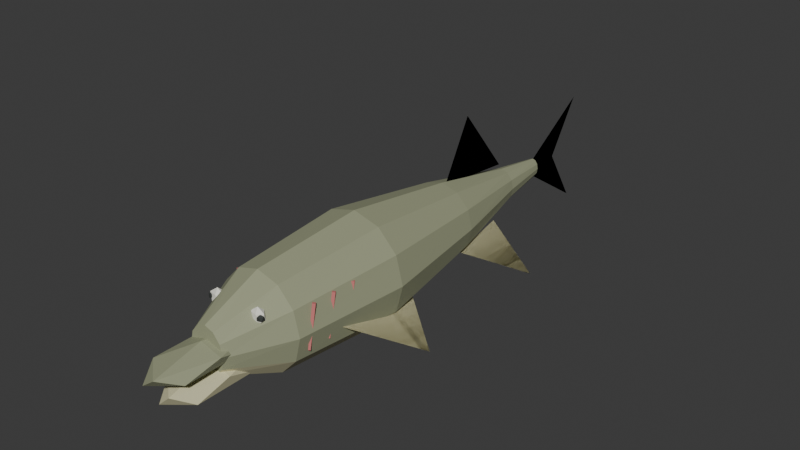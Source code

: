 # Source: OldPike.blend  (saved by Blender 5.2.44; exported with 4.5.12 LTS)
import bpy
from mathutils import Matrix  # noqa: F401  (used for matrix-valued properties, if any)

bpy.ops.wm.read_factory_settings(use_empty=True)
scene = bpy.context.scene
scene.name = 'Scene'

# ---- collections
col_collection = bpy.data.collections.new('Collection'); scene.collection.children.link(col_collection)

# ---- materials (node trees are filled in below, after node groups)
mat_oldpikeskin = bpy.data.materials.new('OldPikeSkin')
mat_oldpikeskin.diffuse_color = (0.33, 0.35, 0.22, 1.0)
mat_oldpikebelly = bpy.data.materials.new('OldPikeBelly')
mat_oldpikebelly.diffuse_color = (0.67, 0.64, 0.4, 1.0)
mat_oldpikescar = bpy.data.materials.new('OldPikeScar')
mat_oldpikescar.diffuse_color = (0.6, 0.18, 0.17, 1.0)
mat_optionalfishivory = bpy.data.materials.new('OptionalFishIvory')
mat_optionalfishivory.diffuse_color = (0.83, 0.82, 0.72, 1.0)
mat_optionalfishink = bpy.data.materials.new('OptionalFishInk')
mat_optionalfishink.diffuse_color = (0.035, 0.04, 0.037, 1.0)

# ---- material node trees
mat_oldpikeskin.use_nodes = True; mat_oldpikeskin.node_tree.nodes.clear()
_N = mat_oldpikeskin.node_tree.nodes; _L = mat_oldpikeskin.node_tree.links
n0 = _N.new('ShaderNodeBsdfPrincipled'); n0.name = '原理化 BSDF'; n0.location = (-200, 100)
n0.inputs[0].default_value = (0.33, 0.35, 0.22, 1.0)
n0.inputs[2].default_value = 0.78
n0.inputs[10].default_value = 0.005
n1 = _N.new('ShaderNodeOutputMaterial'); n1.name = '材质输出'; n1.location = (200, 100)
_L.new(n0.outputs[0], n1.inputs[0])
n1.is_active_output = True
mat_oldpikebelly.use_nodes = True; mat_oldpikebelly.node_tree.nodes.clear()
_N = mat_oldpikebelly.node_tree.nodes; _L = mat_oldpikebelly.node_tree.links
n0 = _N.new('ShaderNodeBsdfPrincipled'); n0.name = '原理化 BSDF'; n0.location = (-200, 100)
n0.inputs[0].default_value = (0.67, 0.64, 0.4, 1.0)
n0.inputs[2].default_value = 0.78
n0.inputs[10].default_value = 0.005
n1 = _N.new('ShaderNodeOutputMaterial'); n1.name = '材质输出'; n1.location = (200, 100)
_L.new(n0.outputs[0], n1.inputs[0])
n1.is_active_output = True
mat_oldpikescar.use_nodes = True; mat_oldpikescar.node_tree.nodes.clear()
_N = mat_oldpikescar.node_tree.nodes; _L = mat_oldpikescar.node_tree.links
n0 = _N.new('ShaderNodeBsdfPrincipled'); n0.name = '原理化 BSDF'; n0.location = (-200, 100)
n0.inputs[0].default_value = (0.6, 0.18, 0.17, 1.0)
n0.inputs[2].default_value = 0.78
n0.inputs[10].default_value = 0.005
n1 = _N.new('ShaderNodeOutputMaterial'); n1.name = '材质输出'; n1.location = (200, 100)
_L.new(n0.outputs[0], n1.inputs[0])
n1.is_active_output = True
mat_optionalfishivory.use_nodes = True; mat_optionalfishivory.node_tree.nodes.clear()
_N = mat_optionalfishivory.node_tree.nodes; _L = mat_optionalfishivory.node_tree.links
n0 = _N.new('ShaderNodeBsdfPrincipled'); n0.name = '原理化 BSDF'; n0.location = (-200, 100)
n0.inputs[0].default_value = (0.83, 0.82, 0.72, 1.0)
n0.inputs[2].default_value = 0.78
n0.inputs[10].default_value = 0.005
n1 = _N.new('ShaderNodeOutputMaterial'); n1.name = '材质输出'; n1.location = (200, 100)
_L.new(n0.outputs[0], n1.inputs[0])
n1.is_active_output = True
mat_optionalfishink.use_nodes = True; mat_optionalfishink.node_tree.nodes.clear()
_N = mat_optionalfishink.node_tree.nodes; _L = mat_optionalfishink.node_tree.links
n0 = _N.new('ShaderNodeBsdfPrincipled'); n0.name = '原理化 BSDF'; n0.location = (-200, 100)
n0.inputs[0].default_value = (0.035, 0.04, 0.037, 1.0)
n0.inputs[2].default_value = 0.78
n0.inputs[10].default_value = 0.005
n1 = _N.new('ShaderNodeOutputMaterial'); n1.name = '材质输出'; n1.location = (200, 100)
_L.new(n0.outputs[0], n1.inputs[0])
n1.is_active_output = True

# ---- world
world_world = bpy.data.worlds.new('World'); scene.world = world_world
world_world.use_nodes = True; world_world.node_tree.nodes.clear()
_N = world_world.node_tree.nodes; _L = world_world.node_tree.links
n0 = _N.new('ShaderNodeOutputWorld'); n0.name = 'World Output'; n0.location = (200, 100)
n1 = _N.new('ShaderNodeBackground'); n1.name = 'Background'; n1.location = (-200, 100)
n1.inputs[0].default_value = (0.05088, 0.05088, 0.05088, 1.0)
_L.new(n1.outputs[0], n0.inputs[0])
n0.is_active_output = True
world_world.color = (0.05088, 0.05088, 0.05088)
world_world.sun_shadow_jitter_overblur = 0.0

# ---- meshes
me_body_001 = bpy.data.meshes.new('Body.001')
me_body_001.from_pydata([(0.11, -1.15, 0.5), (0.09526, -1.15, 0.57), (0.055, -1.15, 0.6212), (6.736e-18, -1.15, 0.64), (-0.055, -1.15, 0.6212), (-0.09526, -1.15, 0.57), (-0.11, -1.15, 0.5), (-0.09526, -1.15, 0.43), (-0.055, -1.15, 0.3788), (-2.021e-17, -1.15, 0.36), (0.055, -1.15, 0.3788), (0.09526, -1.15, 0.43), (0.27, -0.8, 0.5), (0.2338, -0.8, 0.645), (0.135, -0.8, 0.7511), (1.653e-17, -0.8, 0.79), (-0.135, -0.8, 0.7511), (-0.2338, -0.8, 0.645), (-0.27, -0.8, 0.5), (-0.2338, -0.8, 0.355), (-0.135, -0.8, 0.2489), (-4.96e-17, -0.8, 0.21), (0.135, -0.8, 0.2489), (0.2338, -0.8, 0.355), (0.33, -0.1, 0.5), (0.2858, -0.1, 0.67), (0.165, -0.1, 0.7944), (2.021e-17, -0.1, 0.84), (-0.165, -0.1, 0.7944), (-0.2858, -0.1, 0.67), (-0.33, -0.1, 0.5), (-0.2858, -0.1, 0.33), (-0.165, -0.1, 0.2056), (-6.062e-17, -0.1, 0.16), (0.165, -0.1, 0.2056), (0.2858, -0.1, 0.33), (0.22, 0.65, 0.5), (0.1905, 0.65, 0.615), (0.11, 0.65, 0.6992), (1.347e-17, 0.65, 0.73), (-0.11, 0.65, 0.6992), (-0.1905, 0.65, 0.615), (-0.22, 0.65, 0.5), (-0.1905, 0.65, 0.385), (-0.11, 0.65, 0.3008), (-4.041e-17, 0.65, 0.27), (0.11, 0.65, 0.3008), (0.1905, 0.65, 0.385), (0.09, 1.25, 0.5), (0.07794, 1.25, 0.555), (0.045, 1.25, 0.5953), (5.511e-18, 1.25, 0.61), (-0.045, 1.25, 0.5953), (-0.07794, 1.25, 0.555), (-0.09, 1.25, 0.5), (-0.07794, 1.25, 0.445), (-0.045, 1.25, 0.4047), (-1.653e-17, 1.25, 0.39), (0.045, 1.25, 0.4047), (0.07794, 1.25, 0.445), (0.04, 1.6, 0.5), (0.03464, 1.6, 0.53), (0.02, 1.6, 0.552), (2.449e-18, 1.6, 0.56), (-0.02, 1.6, 0.552), (-0.03464, 1.6, 0.53), (-0.04, 1.6, 0.5), (-0.03464, 1.6, 0.47), (-0.02, 1.6, 0.448), (-7.348e-18, 1.6, 0.44), (0.02, 1.6, 0.448), (0.03464, 1.6, 0.47)], [], [(11, 10, 9, 8, 7, 6, 5, 4, 3, 2, 1, 0), (60, 61, 62, 63, 64, 65, 66, 67, 68, 69, 70, 71), (0, 1, 13, 12), (1, 2, 14, 13), (2, 3, 15, 14), (3, 4, 16, 15), (4, 5, 17, 16), (5, 6, 18, 17), (6, 7, 19, 18), (7, 8, 20, 19), (8, 9, 21, 20), (9, 10, 22, 21), (10, 11, 23, 22), (11, 0, 12, 23), (12, 13, 25, 24), (13, 14, 26, 25), (14, 15, 27, 26), (15, 16, 28, 27), (16, 17, 29, 28), (17, 18, 30, 29), (18, 19, 31, 30), (19, 20, 32, 31), (20, 21, 33, 32), (21, 22, 34, 33), (22, 23, 35, 34), (23, 12, 24, 35), (24, 25, 37, 36), (25, 26, 38, 37), (26, 27, 39, 38), (27, 28, 40, 39), (28, 29, 41, 40), (29, 30, 42, 41), (30, 31, 43, 42), (31, 32, 44, 43), (32, 33, 45, 44), (33, 34, 46, 45), (34, 35, 47, 46), (35, 24, 36, 47), (36, 37, 49, 48), (37, 38, 50, 49), (38, 39, 51, 50), (39, 40, 52, 51), (40, 41, 53, 52), (41, 42, 54, 53), (42, 43, 55, 54), (43, 44, 56, 55), (44, 45, 57, 56), (45, 46, 58, 57), (46, 47, 59, 58), (47, 36, 48, 59), (48, 49, 61, 60), (49, 50, 62, 61), (50, 51, 63, 62), (51, 52, 64, 63), (52, 53, 65, 64), (53, 54, 66, 65), (54, 55, 67, 66), (55, 56, 68, 67), (56, 57, 69, 68), (57, 58, 70, 69), (58, 59, 71, 70), (59, 48, 60, 71)])
me_body_001.polygons.foreach_set('material_index', [0, 0, 0, 0, 0, 0, 0, 0, 0, 1, 1, 1, 1, 0, 0, 0, 0, 0, 0, 0, 0, 1, 1, 1, 1, 0, 0, 0, 0, 0, 0, 0, 0, 1, 1, 1, 1, 0, 0, 0, 0, 0, 0, 0, 0, 1, 1, 1, 1, 0, 0, 0, 0, 0, 0, 0, 0, 0, 0, 0, 0, 0])
me_body_001.materials.append(mat_oldpikeskin)
me_body_001.materials.append(mat_oldpikebelly)
me_body_001.update()
me_scar_1_0 = bpy.data.meshes.new('Scar-1_0')
me_scar_1_0.from_pydata([(-0.2521, -0.6884, 0.65), (-0.2634, -0.7027, 0.6521), (-0.2779, -0.6916, 0.65), (-0.2666, -0.6773, 0.6479), (-0.2511, -0.7289, 0.4), (-0.2589, -0.7388, 0.4014), (-0.2689, -0.7311, 0.4), (-0.2611, -0.7212, 0.3986)], [], [(3, 2, 1, 0), (4, 5, 6, 7), (0, 1, 5, 4), (1, 2, 6, 5), (2, 3, 7, 6), (3, 0, 4, 7)])
me_scar_1_0.materials.append(mat_oldpikescar)
me_scar_1_0.update()
me_scar_1_1 = bpy.data.meshes.new('Scar-1_1')
me_scar_1_1.from_pydata([(-0.2521, -0.5484, 0.65), (-0.2634, -0.5627, 0.6521), (-0.2779, -0.5516, 0.65), (-0.2666, -0.5373, 0.6479), (-0.2511, -0.5889, 0.4), (-0.2589, -0.5988, 0.4014), (-0.2689, -0.5911, 0.4), (-0.2611, -0.5812, 0.3986)], [], [(3, 2, 1, 0), (4, 5, 6, 7), (0, 1, 5, 4), (1, 2, 6, 5), (2, 3, 7, 6), (3, 0, 4, 7)])
me_scar_1_1.materials.append(mat_oldpikescar)
me_scar_1_1.update()
me_scar_1_2 = bpy.data.meshes.new('Scar-1_2')
me_scar_1_2.from_pydata([(-0.2521, -0.4084, 0.65), (-0.2634, -0.4227, 0.6521), (-0.2779, -0.4116, 0.65), (-0.2666, -0.3973, 0.6479), (-0.2511, -0.4489, 0.4), (-0.2589, -0.4588, 0.4014), (-0.2689, -0.4511, 0.4), (-0.2611, -0.4412, 0.3986)], [], [(3, 2, 1, 0), (4, 5, 6, 7), (0, 1, 5, 4), (1, 2, 6, 5), (2, 3, 7, 6), (3, 0, 4, 7)])
me_scar_1_2.materials.append(mat_oldpikescar)
me_scar_1_2.update()
me_scar1_0 = bpy.data.meshes.new('Scar1_0')
me_scar1_0.from_pydata([(0.2779, -0.6916, 0.65), (0.2634, -0.7027, 0.6521), (0.2521, -0.6884, 0.65), (0.2666, -0.6773, 0.6479), (0.2689, -0.7311, 0.4), (0.2589, -0.7388, 0.4014), (0.2511, -0.7289, 0.4), (0.2611, -0.7212, 0.3986)], [], [(3, 2, 1, 0), (4, 5, 6, 7), (0, 1, 5, 4), (1, 2, 6, 5), (2, 3, 7, 6), (3, 0, 4, 7)])
me_scar1_0.materials.append(mat_oldpikescar)
me_scar1_0.update()
me_scar1_1 = bpy.data.meshes.new('Scar1_1')
me_scar1_1.from_pydata([(0.2779, -0.5516, 0.65), (0.2634, -0.5627, 0.6521), (0.2521, -0.5484, 0.65), (0.2666, -0.5373, 0.6479), (0.2689, -0.5911, 0.4), (0.2589, -0.5988, 0.4014), (0.2511, -0.5889, 0.4), (0.2611, -0.5812, 0.3986)], [], [(3, 2, 1, 0), (4, 5, 6, 7), (0, 1, 5, 4), (1, 2, 6, 5), (2, 3, 7, 6), (3, 0, 4, 7)])
me_scar1_1.materials.append(mat_oldpikescar)
me_scar1_1.update()
me_scar1_2 = bpy.data.meshes.new('Scar1_2')
me_scar1_2.from_pydata([(0.2779, -0.4116, 0.65), (0.2634, -0.4227, 0.6521), (0.2521, -0.4084, 0.65), (0.2666, -0.3973, 0.6479), (0.2689, -0.4511, 0.4), (0.2589, -0.4588, 0.4014), (0.2511, -0.4489, 0.4), (0.2611, -0.4412, 0.3986)], [], [(3, 2, 1, 0), (4, 5, 6, 7), (0, 1, 5, 4), (1, 2, 6, 5), (2, 3, 7, 6), (3, 0, 4, 7)])
me_scar1_2.materials.append(mat_oldpikescar)
me_scar1_2.update()
me_reardorsal = bpy.data.meshes.new('RearDorsal')
me_reardorsal.from_pydata([(0.0, 0.68, 0.7), (0.0, 0.88, 1.07), (0.0, 1.22, 0.65)], [], [(0, 1, 2), (2, 1, 0)])
me_reardorsal.materials.append(mat_oldpikebelly)
me_reardorsal.update()
me_pectoral_1_001 = bpy.data.meshes.new('Pectoral-1.001')
me_pectoral_1_001.from_pydata([(-0.25, -0.57, 0.47), (-0.49, -0.07, 0.15), (-0.19, 0.14, 0.31)], [], [(0, 1, 2), (2, 1, 0)])
me_pectoral_1_001.materials.append(mat_oldpikebelly)
me_pectoral_1_001.update()
me_pelvic_1 = bpy.data.meshes.new('Pelvic-1')
me_pelvic_1.from_pydata([(-0.16, 0.61, 0.35), (-0.42, 0.98, 0.14), (-0.08, 1.07, 0.35)], [], [(0, 1, 2), (2, 1, 0)])
me_pelvic_1.materials.append(mat_oldpikebelly)
me_pelvic_1.update()
me_pectoral1_001 = bpy.data.meshes.new('Pectoral1.001')
me_pectoral1_001.from_pydata([(0.25, -0.57, 0.47), (0.49, -0.07, 0.15), (0.19, 0.14, 0.31)], [], [(0, 1, 2), (2, 1, 0)])
me_pectoral1_001.materials.append(mat_oldpikebelly)
me_pectoral1_001.update()
me_pelvic1 = bpy.data.meshes.new('Pelvic1')
me_pelvic1.from_pydata([(0.16, 0.61, 0.35), (0.42, 0.98, 0.14), (0.08, 1.07, 0.35)], [], [(0, 1, 2), (2, 1, 0)])
me_pelvic1.materials.append(mat_oldpikebelly)
me_pelvic1.update()
me_tailfin = bpy.data.meshes.new('TailFin')
me_tailfin.from_pydata([(0.0, 0.0, 0.0), (0.0, 0.54, 0.35), (0.0, 0.32, 0.0), (0.0, 0.54, -0.35)], [], [(0, 1, 2, 3), (3, 2, 1, 0)])
me_tailfin.materials.append(mat_oldpikebelly)
me_tailfin.update()
me_eye_1_001 = bpy.data.meshes.new('Eye-1.001')
me_eye_1_001.from_pydata([(0.0, 0.0, -0.048), (0.03473, -0.01766, -0.02147), (-0.01327, -0.02858, -0.02147), (-0.04293, 0.0, -0.02147), (-0.01327, 0.02858, -0.02147), (0.03473, 0.01766, -0.02147), (0.01327, -0.02858, 0.02147), (-0.03473, -0.01766, 0.02147), (-0.03473, 0.01766, 0.02147), (0.01327, 0.02858, 0.02147), (0.04293, 0.0, 0.02147), (0.0, 0.0, 0.048)], [], [(0, 1, 2), (1, 0, 5), (0, 2, 3), (0, 3, 4), (0, 4, 5), (1, 5, 10), (2, 1, 6), (3, 2, 7), (4, 3, 8), (5, 4, 9), (1, 10, 6), (2, 6, 7), (3, 7, 8), (4, 8, 9), (5, 9, 10), (6, 10, 11), (7, 6, 11), (8, 7, 11), (9, 8, 11), (10, 9, 11)])
_uv = me_eye_1_001.uv_layers.new(name='UV贴图')
_uv.uv.foreach_set('vector', [0.1818, 0.0, 0.2727, 0.1575, 0.09091, 0.1575, 0.2727, 0.1575, 0.3636, 0.0, 0.4545, 0.1575, 0.9091, 0.0, 1.0, 0.1575, 0.8182, 0.1575, 0.7273, 0.0, 0.8182, 0.1575, 0.6364, 0.1575, 0.5455, 0.0, 0.6364, 0.1575, 0.4545, 0.1575, 0.2727, 0.1575, 0.4545, 0.1575, 0.3636, 0.3149, 0.09091, 0.1575, 0.2727, 0.1575, 0.1818, 0.3149, 0.8182, 0.1575, 1.0, 0.1575, 0.9091, 0.3149, 0.6364, 0.1575, 0.8182, 0.1575, 0.7273, 0.3149, 0.4545, 0.1575, 0.6364, 0.1575, 0.5455, 0.3149, 0.2727, 0.1575, 0.3636, 0.3149, 0.1818, 0.3149, 0.09091, 0.1575, 0.1818, 0.3149, 0.0, 0.3149, 0.8182, 0.1575, 0.9091, 0.3149, 0.7273, 0.3149, 0.6364, 0.1575, 0.7273, 0.3149, 0.5455, 0.3149, 0.4545, 0.1575, 0.5455, 0.3149, 0.3636, 0.3149, 0.1818, 0.3149, 0.3636, 0.3149, 0.2727, 0.4724, 0.0, 0.3149, 0.1818, 0.3149, 0.09091, 0.4724, 0.7273, 0.3149, 0.9091, 0.3149, 0.8182, 0.4724, 0.5455, 0.3149, 0.7273, 0.3149, 0.6364, 0.4724, 0.3636, 0.3149, 0.5455, 0.3149, 0.4545, 0.4724])
me_eye_1_001.materials.append(mat_optionalfishivory)
me_eye_1_001.update()
me_pupil_1_001 = bpy.data.meshes.new('Pupil-1.001')
me_pupil_1_001.from_pydata([(0.0, 0.0, -0.02304), (0.01667, -0.01211, -0.0103), (-0.006368, -0.0196, -0.0103), (-0.02061, 0.0, -0.0103), (-0.006368, 0.0196, -0.0103), (0.01667, 0.01211, -0.0103), (0.006368, -0.0196, 0.0103), (-0.01667, -0.01211, 0.0103), (-0.01667, 0.01211, 0.0103), (0.006368, 0.0196, 0.0103), (0.02061, 0.0, 0.0103), (0.0, 0.0, 0.02304)], [], [(0, 1, 2), (1, 0, 5), (0, 2, 3), (0, 3, 4), (0, 4, 5), (1, 5, 10), (2, 1, 6), (3, 2, 7), (4, 3, 8), (5, 4, 9), (1, 10, 6), (2, 6, 7), (3, 7, 8), (4, 8, 9), (5, 9, 10), (6, 10, 11), (7, 6, 11), (8, 7, 11), (9, 8, 11), (10, 9, 11)])
_uv = me_pupil_1_001.uv_layers.new(name='UV贴图')
_uv.uv.foreach_set('vector', [0.1818, 0.0, 0.2727, 0.1575, 0.09091, 0.1575, 0.2727, 0.1575, 0.3636, 0.0, 0.4545, 0.1575, 0.9091, 0.0, 1.0, 0.1575, 0.8182, 0.1575, 0.7273, 0.0, 0.8182, 0.1575, 0.6364, 0.1575, 0.5455, 0.0, 0.6364, 0.1575, 0.4545, 0.1575, 0.2727, 0.1575, 0.4545, 0.1575, 0.3636, 0.3149, 0.09091, 0.1575, 0.2727, 0.1575, 0.1818, 0.3149, 0.8182, 0.1575, 1.0, 0.1575, 0.9091, 0.3149, 0.6364, 0.1575, 0.8182, 0.1575, 0.7273, 0.3149, 0.4545, 0.1575, 0.6364, 0.1575, 0.5455, 0.3149, 0.2727, 0.1575, 0.3636, 0.3149, 0.1818, 0.3149, 0.09091, 0.1575, 0.1818, 0.3149, 0.0, 0.3149, 0.8182, 0.1575, 0.9091, 0.3149, 0.7273, 0.3149, 0.6364, 0.1575, 0.7273, 0.3149, 0.5455, 0.3149, 0.4545, 0.1575, 0.5455, 0.3149, 0.3636, 0.3149, 0.1818, 0.3149, 0.3636, 0.3149, 0.2727, 0.4724, 0.0, 0.3149, 0.1818, 0.3149, 0.09091, 0.4724, 0.7273, 0.3149, 0.9091, 0.3149, 0.8182, 0.4724, 0.5455, 0.3149, 0.7273, 0.3149, 0.6364, 0.4724, 0.3636, 0.3149, 0.5455, 0.3149, 0.4545, 0.4724])
me_pupil_1_001.materials.append(mat_optionalfishink)
me_pupil_1_001.update()
me_eye1_001 = bpy.data.meshes.new('Eye1.001')
me_eye1_001.from_pydata([(0.0, 0.0, -0.048), (0.03473, -0.01766, -0.02147), (-0.01327, -0.02858, -0.02147), (-0.04293, 0.0, -0.02147), (-0.01327, 0.02858, -0.02147), (0.03473, 0.01766, -0.02147), (0.01327, -0.02858, 0.02147), (-0.03473, -0.01766, 0.02147), (-0.03473, 0.01766, 0.02147), (0.01327, 0.02858, 0.02147), (0.04293, 0.0, 0.02147), (0.0, 0.0, 0.048)], [], [(0, 1, 2), (1, 0, 5), (0, 2, 3), (0, 3, 4), (0, 4, 5), (1, 5, 10), (2, 1, 6), (3, 2, 7), (4, 3, 8), (5, 4, 9), (1, 10, 6), (2, 6, 7), (3, 7, 8), (4, 8, 9), (5, 9, 10), (6, 10, 11), (7, 6, 11), (8, 7, 11), (9, 8, 11), (10, 9, 11)])
_uv = me_eye1_001.uv_layers.new(name='UV贴图')
_uv.uv.foreach_set('vector', [0.1818, 0.0, 0.2727, 0.1575, 0.09091, 0.1575, 0.2727, 0.1575, 0.3636, 0.0, 0.4545, 0.1575, 0.9091, 0.0, 1.0, 0.1575, 0.8182, 0.1575, 0.7273, 0.0, 0.8182, 0.1575, 0.6364, 0.1575, 0.5455, 0.0, 0.6364, 0.1575, 0.4545, 0.1575, 0.2727, 0.1575, 0.4545, 0.1575, 0.3636, 0.3149, 0.09091, 0.1575, 0.2727, 0.1575, 0.1818, 0.3149, 0.8182, 0.1575, 1.0, 0.1575, 0.9091, 0.3149, 0.6364, 0.1575, 0.8182, 0.1575, 0.7273, 0.3149, 0.4545, 0.1575, 0.6364, 0.1575, 0.5455, 0.3149, 0.2727, 0.1575, 0.3636, 0.3149, 0.1818, 0.3149, 0.09091, 0.1575, 0.1818, 0.3149, 0.0, 0.3149, 0.8182, 0.1575, 0.9091, 0.3149, 0.7273, 0.3149, 0.6364, 0.1575, 0.7273, 0.3149, 0.5455, 0.3149, 0.4545, 0.1575, 0.5455, 0.3149, 0.3636, 0.3149, 0.1818, 0.3149, 0.3636, 0.3149, 0.2727, 0.4724, 0.0, 0.3149, 0.1818, 0.3149, 0.09091, 0.4724, 0.7273, 0.3149, 0.9091, 0.3149, 0.8182, 0.4724, 0.5455, 0.3149, 0.7273, 0.3149, 0.6364, 0.4724, 0.3636, 0.3149, 0.5455, 0.3149, 0.4545, 0.4724])
me_eye1_001.materials.append(mat_optionalfishivory)
me_eye1_001.update()
me_pupil1_001 = bpy.data.meshes.new('Pupil1.001')
me_pupil1_001.from_pydata([(0.0, 0.0, -0.02304), (0.01667, -0.01211, -0.0103), (-0.006368, -0.0196, -0.0103), (-0.02061, 0.0, -0.0103), (-0.006368, 0.0196, -0.0103), (0.01667, 0.01211, -0.0103), (0.006368, -0.0196, 0.0103), (-0.01667, -0.01211, 0.0103), (-0.01667, 0.01211, 0.0103), (0.006368, 0.0196, 0.0103), (0.02061, 0.0, 0.0103), (0.0, 0.0, 0.02304)], [], [(0, 1, 2), (1, 0, 5), (0, 2, 3), (0, 3, 4), (0, 4, 5), (1, 5, 10), (2, 1, 6), (3, 2, 7), (4, 3, 8), (5, 4, 9), (1, 10, 6), (2, 6, 7), (3, 7, 8), (4, 8, 9), (5, 9, 10), (6, 10, 11), (7, 6, 11), (8, 7, 11), (9, 8, 11), (10, 9, 11)])
_uv = me_pupil1_001.uv_layers.new(name='UV贴图')
_uv.uv.foreach_set('vector', [0.1818, 0.0, 0.2727, 0.1575, 0.09091, 0.1575, 0.2727, 0.1575, 0.3636, 0.0, 0.4545, 0.1575, 0.9091, 0.0, 1.0, 0.1575, 0.8182, 0.1575, 0.7273, 0.0, 0.8182, 0.1575, 0.6364, 0.1575, 0.5455, 0.0, 0.6364, 0.1575, 0.4545, 0.1575, 0.2727, 0.1575, 0.4545, 0.1575, 0.3636, 0.3149, 0.09091, 0.1575, 0.2727, 0.1575, 0.1818, 0.3149, 0.8182, 0.1575, 1.0, 0.1575, 0.9091, 0.3149, 0.6364, 0.1575, 0.8182, 0.1575, 0.7273, 0.3149, 0.4545, 0.1575, 0.6364, 0.1575, 0.5455, 0.3149, 0.2727, 0.1575, 0.3636, 0.3149, 0.1818, 0.3149, 0.09091, 0.1575, 0.1818, 0.3149, 0.0, 0.3149, 0.8182, 0.1575, 0.9091, 0.3149, 0.7273, 0.3149, 0.6364, 0.1575, 0.7273, 0.3149, 0.5455, 0.3149, 0.4545, 0.1575, 0.5455, 0.3149, 0.3636, 0.3149, 0.1818, 0.3149, 0.3636, 0.3149, 0.2727, 0.4724, 0.0, 0.3149, 0.1818, 0.3149, 0.09091, 0.4724, 0.7273, 0.3149, 0.9091, 0.3149, 0.8182, 0.4724, 0.5455, 0.3149, 0.7273, 0.3149, 0.6364, 0.4724, 0.3636, 0.3149, 0.5455, 0.3149, 0.4545, 0.4724])
me_pupil1_001.materials.append(mat_optionalfishink)
me_pupil1_001.update()
me_lowerjaw = bpy.data.meshes.new('LowerJaw')
me_lowerjaw.from_pydata([(0.0, 0.0, -0.08), (0.1013, -0.184, -0.03578), (-0.03869, -0.2977, -0.03578), (-0.1252, 0.0, -0.03578), (-0.03869, 0.2977, -0.03578), (0.1013, 0.184, -0.03578), (0.03869, -0.2977, 0.03578), (-0.1013, -0.184, 0.03578), (-0.1013, 0.184, 0.03578), (0.03869, 0.2977, 0.03578), (0.1252, 0.0, 0.03578), (0.0, 0.0, 0.08)], [], [(0, 1, 2), (1, 0, 5), (0, 2, 3), (0, 3, 4), (0, 4, 5), (1, 5, 10), (2, 1, 6), (3, 2, 7), (4, 3, 8), (5, 4, 9), (1, 10, 6), (2, 6, 7), (3, 7, 8), (4, 8, 9), (5, 9, 10), (6, 10, 11), (7, 6, 11), (8, 7, 11), (9, 8, 11), (10, 9, 11)])
_uv = me_lowerjaw.uv_layers.new(name='UV贴图')
_uv.uv.foreach_set('vector', [0.1818, 0.0, 0.2727, 0.1575, 0.09091, 0.1575, 0.2727, 0.1575, 0.3636, 0.0, 0.4545, 0.1575, 0.9091, 0.0, 1.0, 0.1575, 0.8182, 0.1575, 0.7273, 0.0, 0.8182, 0.1575, 0.6364, 0.1575, 0.5455, 0.0, 0.6364, 0.1575, 0.4545, 0.1575, 0.2727, 0.1575, 0.4545, 0.1575, 0.3636, 0.3149, 0.09091, 0.1575, 0.2727, 0.1575, 0.1818, 0.3149, 0.8182, 0.1575, 1.0, 0.1575, 0.9091, 0.3149, 0.6364, 0.1575, 0.8182, 0.1575, 0.7273, 0.3149, 0.4545, 0.1575, 0.6364, 0.1575, 0.5455, 0.3149, 0.2727, 0.1575, 0.3636, 0.3149, 0.1818, 0.3149, 0.09091, 0.1575, 0.1818, 0.3149, 0.0, 0.3149, 0.8182, 0.1575, 0.9091, 0.3149, 0.7273, 0.3149, 0.6364, 0.1575, 0.7273, 0.3149, 0.5455, 0.3149, 0.4545, 0.1575, 0.5455, 0.3149, 0.3636, 0.3149, 0.1818, 0.3149, 0.3636, 0.3149, 0.2727, 0.4724, 0.0, 0.3149, 0.1818, 0.3149, 0.09091, 0.4724, 0.7273, 0.3149, 0.9091, 0.3149, 0.8182, 0.4724, 0.5455, 0.3149, 0.7273, 0.3149, 0.6364, 0.4724, 0.3636, 0.3149, 0.5455, 0.3149, 0.4545, 0.4724])
me_lowerjaw.materials.append(mat_oldpikebelly)
me_lowerjaw.update()
me_upperbill = bpy.data.meshes.new('UpperBill')
me_upperbill.from_pydata([(0.0, 0.0, -0.068), (0.1085, -0.1998, -0.03041), (-0.04146, -0.3232, -0.03041), (-0.1342, 0.0, -0.03041), (-0.04146, 0.3232, -0.03041), (0.1085, 0.1998, -0.03041), (0.04146, -0.3232, 0.03041), (-0.1085, -0.1998, 0.03041), (-0.1085, 0.1998, 0.03041), (0.04146, 0.3232, 0.03041), (0.1342, 0.0, 0.03041), (0.0, 0.0, 0.068)], [], [(0, 1, 2), (1, 0, 5), (0, 2, 3), (0, 3, 4), (0, 4, 5), (1, 5, 10), (2, 1, 6), (3, 2, 7), (4, 3, 8), (5, 4, 9), (1, 10, 6), (2, 6, 7), (3, 7, 8), (4, 8, 9), (5, 9, 10), (6, 10, 11), (7, 6, 11), (8, 7, 11), (9, 8, 11), (10, 9, 11)])
_uv = me_upperbill.uv_layers.new(name='UV贴图')
_uv.uv.foreach_set('vector', [0.1818, 0.0, 0.2727, 0.1575, 0.09091, 0.1575, 0.2727, 0.1575, 0.3636, 0.0, 0.4545, 0.1575, 0.9091, 0.0, 1.0, 0.1575, 0.8182, 0.1575, 0.7273, 0.0, 0.8182, 0.1575, 0.6364, 0.1575, 0.5455, 0.0, 0.6364, 0.1575, 0.4545, 0.1575, 0.2727, 0.1575, 0.4545, 0.1575, 0.3636, 0.3149, 0.09091, 0.1575, 0.2727, 0.1575, 0.1818, 0.3149, 0.8182, 0.1575, 1.0, 0.1575, 0.9091, 0.3149, 0.6364, 0.1575, 0.8182, 0.1575, 0.7273, 0.3149, 0.4545, 0.1575, 0.6364, 0.1575, 0.5455, 0.3149, 0.2727, 0.1575, 0.3636, 0.3149, 0.1818, 0.3149, 0.09091, 0.1575, 0.1818, 0.3149, 0.0, 0.3149, 0.8182, 0.1575, 0.9091, 0.3149, 0.7273, 0.3149, 0.6364, 0.1575, 0.7273, 0.3149, 0.5455, 0.3149, 0.4545, 0.1575, 0.5455, 0.3149, 0.3636, 0.3149, 0.1818, 0.3149, 0.3636, 0.3149, 0.2727, 0.4724, 0.0, 0.3149, 0.1818, 0.3149, 0.09091, 0.4724, 0.7273, 0.3149, 0.9091, 0.3149, 0.8182, 0.4724, 0.5455, 0.3149, 0.7273, 0.3149, 0.6364, 0.4724, 0.3636, 0.3149, 0.5455, 0.3149, 0.4545, 0.4724])
me_upperbill.materials.append(mat_oldpikeskin)
me_upperbill.update()

# ---- objects
ob_oldpike = bpy.data.objects.new('OldPike', None)
ob_body = bpy.data.objects.new('Body', me_body_001)
ob_scar_1_0 = bpy.data.objects.new('Scar-1_0', me_scar_1_0)
ob_scar_1_1 = bpy.data.objects.new('Scar-1_1', me_scar_1_1)
ob_scar_1_2 = bpy.data.objects.new('Scar-1_2', me_scar_1_2)
ob_scar1_0 = bpy.data.objects.new('Scar1_0', me_scar1_0)
ob_scar1_1 = bpy.data.objects.new('Scar1_1', me_scar1_1)
ob_scar1_2 = bpy.data.objects.new('Scar1_2', me_scar1_2)
ob_reardorsal = bpy.data.objects.new('RearDorsal', me_reardorsal)
ob_pectoral_1 = bpy.data.objects.new('Pectoral-1', me_pectoral_1_001)
ob_pelvic_1 = bpy.data.objects.new('Pelvic-1', me_pelvic_1)
ob_pectoral1 = bpy.data.objects.new('Pectoral1', me_pectoral1_001)
ob_pelvic1 = bpy.data.objects.new('Pelvic1', me_pelvic1)
ob_tail = bpy.data.objects.new('Tail', None)
ob_tailfin = bpy.data.objects.new('TailFin', me_tailfin)
ob_grip = bpy.data.objects.new('Grip', None)
ob_hook = bpy.data.objects.new('Hook', None)
ob_eye_1 = bpy.data.objects.new('Eye-1', me_eye_1_001)
ob_pupil_1 = bpy.data.objects.new('Pupil-1', me_pupil_1_001)
ob_eye1 = bpy.data.objects.new('Eye1', me_eye1_001)
ob_pupil1 = bpy.data.objects.new('Pupil1', me_pupil1_001)
ob_lowerjaw = bpy.data.objects.new('LowerJaw', me_lowerjaw)
ob_upperbill = bpy.data.objects.new('UpperBill', me_upperbill)

# ---- transforms, parenting, visibility, modifiers, constraints
ob_oldpike.location = (0.0, 0.0, 0.0)
ob_body.parent = ob_oldpike
ob_body.location = (0.0, 0.0, 0.0)
ob_scar_1_0.parent = ob_oldpike
ob_scar_1_0.location = (0.0, 0.0, 0.0)
ob_scar_1_1.parent = ob_oldpike
ob_scar_1_1.location = (0.0, 0.0, 0.0)
ob_scar_1_2.parent = ob_oldpike
ob_scar_1_2.location = (0.0, 0.0, 0.0)
ob_scar1_0.parent = ob_oldpike
ob_scar1_0.location = (0.0, 0.0, 0.0)
ob_scar1_1.parent = ob_oldpike
ob_scar1_1.location = (0.0, 0.0, 0.0)
ob_scar1_2.parent = ob_oldpike
ob_scar1_2.location = (0.0, 0.0, 0.0)
ob_reardorsal.parent = ob_oldpike
ob_reardorsal.location = (0.0, 0.0, 0.0)
ob_pectoral_1.parent = ob_oldpike
ob_pectoral_1.location = (0.0, 0.0, 0.0)
ob_pelvic_1.parent = ob_oldpike
ob_pelvic_1.location = (0.0, 0.0, 0.0)
ob_pectoral1.parent = ob_oldpike
ob_pectoral1.location = (0.0, 0.0, 0.0)
ob_pelvic1.parent = ob_oldpike
ob_pelvic1.location = (0.0, 0.0, 0.0)
ob_tail.parent = ob_oldpike
ob_tail.location = (0.0, 1.51, 0.5)
ob_tailfin.parent = ob_tail
ob_tailfin.location = (0.0, 0.0, 0.0)
ob_grip.parent = ob_oldpike
ob_grip.location = (0.0, 0.0, 0.0)
ob_hook.parent = ob_oldpike
ob_hook.location = (0.0, -1.58, 0.4)
ob_eye_1.parent = ob_oldpike
ob_eye_1.location = (-0.14, -0.94, 0.65)
ob_pupil_1.parent = ob_oldpike
ob_pupil_1.location = (-0.1664, -0.9496, 0.65)
ob_eye1.parent = ob_oldpike
ob_eye1.location = (0.14, -0.94, 0.65)
ob_pupil1.parent = ob_oldpike
ob_pupil1.location = (0.1664, -0.9496, 0.65)
ob_lowerjaw.parent = ob_oldpike
ob_lowerjaw.location = (0.0, -1.13, 0.36)
ob_upperbill.parent = ob_oldpike
ob_upperbill.location = (0.0, -1.18, 0.5)

# ---- collection membership
scene.collection.objects.link(ob_oldpike)
scene.collection.objects.link(ob_body)
scene.collection.objects.link(ob_scar_1_0)
scene.collection.objects.link(ob_scar_1_1)
scene.collection.objects.link(ob_scar_1_2)
scene.collection.objects.link(ob_scar1_0)
scene.collection.objects.link(ob_scar1_1)
scene.collection.objects.link(ob_scar1_2)
scene.collection.objects.link(ob_reardorsal)
scene.collection.objects.link(ob_pectoral_1)
scene.collection.objects.link(ob_pelvic_1)
scene.collection.objects.link(ob_pectoral1)
scene.collection.objects.link(ob_pelvic1)
scene.collection.objects.link(ob_tail)
scene.collection.objects.link(ob_tailfin)
scene.collection.objects.link(ob_grip)
scene.collection.objects.link(ob_hook)
col_collection.objects.link(ob_eye_1)
col_collection.objects.link(ob_pupil_1)
col_collection.objects.link(ob_eye1)
col_collection.objects.link(ob_pupil1)
col_collection.objects.link(ob_lowerjaw)
col_collection.objects.link(ob_upperbill)

# ---- scene / render settings (as saved in the file)
scene.frame_start = 1; scene.frame_end = 250; scene.frame_set(1)
scene.render.engine = 'BLENDER_EEVEE_NEXT'
scene.render.bake_bias = 0.0
scene.render.bake_samples = 0
scene.render.compositor_device = 'GPU'
scene.eevee.use_volume_custom_range = False
scene.eevee.fast_gi_thickness_near = 0.1
scene.eevee.fast_gi_thickness_far = 0.0
scene.eevee.ray_tracing_options.screen_trace_thickness = 0.1
bpy.context.view_layer.update()

# ---- added for rendering (the .blend has no active camera and no usable light): camera, sun
cam_auto = bpy.data.cameras.new('AutoCamera')
cam_auto.lens = 50.0
cam_auto.sensor_width = 36.0
cam_auto.clip_end = 1000.0
ob_auto_camera = bpy.data.objects.new('AutoCamera', cam_auto)
scene.collection.objects.link(ob_auto_camera)
ob_auto_camera.location = (3.51717, -3.94723, 3.41874)
ob_auto_camera.rotation_euler = (1.09748, -7.21219e-08, 0.694738)
scene.camera = ob_auto_camera
light_auto_sun = bpy.data.lights.new('AutoSun', 'SUN')
light_auto_sun.energy = 3.0
light_auto_sun.angle = 0.0523599
ob_auto_sun = bpy.data.objects.new('AutoSun', light_auto_sun)
scene.collection.objects.link(ob_auto_sun)
ob_auto_sun.rotation_euler = (0.872665, 0.174533, 0.523599)
bpy.context.view_layer.update()
